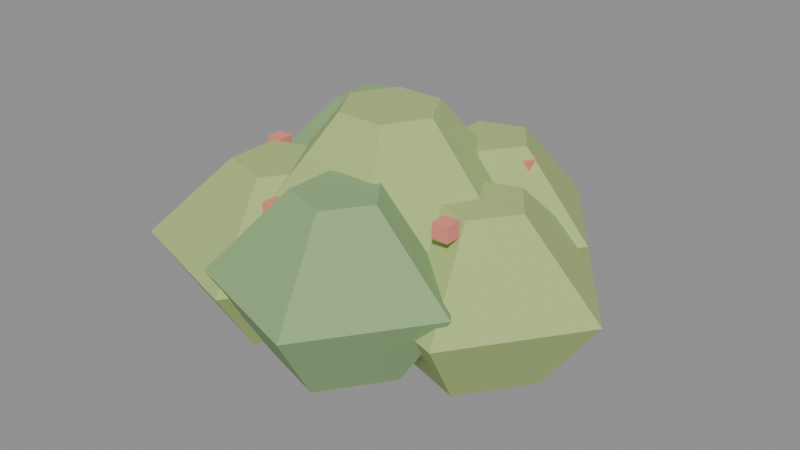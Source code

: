 # Source: bush.blend  (saved by Blender 5.2.45; exported with 4.5.12 LTS)
import bpy
from mathutils import Matrix  # noqa: F401  (used for matrix-valued properties, if any)

bpy.ops.wm.read_factory_settings(use_empty=True)
scene = bpy.context.scene
scene.name = 'Scene'

# ---- materials (node trees are filled in below, after node groups)
mat_leaf = bpy.data.materials.new('Leaf')
mat_leaf.diffuse_color = (0.42, 0.55, 0.2, 1.0)
mat_moss = bpy.data.materials.new('Moss')
mat_moss.diffuse_color = (0.28, 0.44, 0.2, 1.0)
mat_flowerr = bpy.data.materials.new('FlowerR')
mat_flowerr.diffuse_color = (0.85, 0.28, 0.22, 1.0)

# ---- material node trees
mat_leaf.use_nodes = True; mat_leaf.node_tree.nodes.clear()
_N = mat_leaf.node_tree.nodes; _L = mat_leaf.node_tree.links
n0 = _N.new('ShaderNodeOutputMaterial'); n0.name = 'Material Output'; n0.location = (0, 0)
n1 = _N.new('ShaderNodeBsdfPrincipled'); n1.name = 'Principled BSDF'; n1.location = (0, 0)
n1.inputs[2].default_value = 1.0
n1.inputs[10].default_value = 0.005
n2 = _N.new('ShaderNodeVertexColor'); n2.name = 'Color Attribute'; n2.location = (0, 0)
n2.layer_name = 'Col'
n3 = _N.new('ShaderNodeMix'); n3.name = 'Mix'; n3.location = (0, 0)
n3.data_type = 'RGBA'
n3.blend_type = 'MULTIPLY'
n3.inputs[0].default_value = 1.0
n3.inputs[6].default_value = (0.42, 0.55, 0.2, 1.0)
_L.new(n1.outputs[0], n0.inputs[0])
_L.new(n2.outputs[0], n3.inputs[7])
_L.new(n3.outputs[2], n1.inputs[0])
n0.is_active_output = True
mat_moss.use_nodes = True; mat_moss.node_tree.nodes.clear()
_N = mat_moss.node_tree.nodes; _L = mat_moss.node_tree.links
n0 = _N.new('ShaderNodeOutputMaterial'); n0.name = 'Material Output'; n0.location = (0, 0)
n1 = _N.new('ShaderNodeBsdfPrincipled'); n1.name = 'Principled BSDF'; n1.location = (0, 0)
n1.inputs[2].default_value = 1.0
n1.inputs[10].default_value = 0.005
n2 = _N.new('ShaderNodeVertexColor'); n2.name = 'Color Attribute'; n2.location = (0, 0)
n2.layer_name = 'Col'
n3 = _N.new('ShaderNodeMix'); n3.name = 'Mix'; n3.location = (0, 0)
n3.data_type = 'RGBA'
n3.blend_type = 'MULTIPLY'
n3.inputs[0].default_value = 1.0
n3.inputs[6].default_value = (0.28, 0.44, 0.2, 1.0)
_L.new(n1.outputs[0], n0.inputs[0])
_L.new(n2.outputs[0], n3.inputs[7])
_L.new(n3.outputs[2], n1.inputs[0])
n0.is_active_output = True
mat_flowerr.use_nodes = True; mat_flowerr.node_tree.nodes.clear()
_N = mat_flowerr.node_tree.nodes; _L = mat_flowerr.node_tree.links
n0 = _N.new('ShaderNodeOutputMaterial'); n0.name = 'Material Output'; n0.location = (0, 0)
n1 = _N.new('ShaderNodeBsdfPrincipled'); n1.name = 'Principled BSDF'; n1.location = (0, 0)
n1.inputs[2].default_value = 1.0
n1.inputs[10].default_value = 0.005
n2 = _N.new('ShaderNodeVertexColor'); n2.name = 'Color Attribute'; n2.location = (0, 0)
n2.layer_name = 'Col'
n3 = _N.new('ShaderNodeMix'); n3.name = 'Mix'; n3.location = (0, 0)
n3.data_type = 'RGBA'
n3.blend_type = 'MULTIPLY'
n3.inputs[0].default_value = 1.0
n3.inputs[6].default_value = (0.85, 0.28, 0.22, 1.0)
_L.new(n1.outputs[0], n0.inputs[0])
_L.new(n2.outputs[0], n3.inputs[7])
_L.new(n3.outputs[2], n1.inputs[0])
n0.is_active_output = True

# ---- meshes
me_body_leaf = bpy.data.meshes.new('Body_Leaf')
me_body_leaf.from_pydata([(0.7544, 0.0, 0.03299), (0.5441, -0.2895, 0.03299), (0.2037, -0.1789, 0.03299), (0.2037, 0.1789, 0.03299), (0.5441, 0.2895, 0.03299), (1.003, 0.0, 0.383), (0.621, -0.5264, 0.383), (0.002237, -0.3253, 0.383), (0.002237, 0.3253, 0.383), (0.621, 0.5264, 0.383), (1.003, 0.0, 0.383), (0.621, -0.5264, 0.383), (0.002237, -0.3253, 0.383), (0.002237, 0.3253, 0.383), (0.621, 0.5264, 0.383), (0.6437, 0.0, 0.733), (0.5099, -0.1842, 0.733), (0.2933, -0.1139, 0.733), (0.2933, 0.1139, 0.733), (0.5099, 0.1842, 0.733), (-0.07271, -0.232, 0.0432), (-0.2889, -0.5296, 0.0432), (-0.6387, -0.4159, 0.0432), (-0.6387, -0.04806, 0.0432), (-0.2889, 0.0656, 0.0432), (0.1833, -0.232, 0.3932), (-0.2098, -0.773, 0.3932), (-0.8458, -0.5664, 0.3932), (-0.8458, 0.1024, 0.3932), (-0.2098, 0.3091, 0.3932), (0.1833, -0.232, 0.3932), (-0.2098, -0.773, 0.3932), (-0.8458, -0.5664, 0.3932), (-0.8458, 0.1024, 0.3932), (-0.2098, 0.3091, 0.3932), (-0.1865, -0.232, 0.7432), (-0.3241, -0.4213, 0.7432), (-0.5467, -0.349, 0.7432), (-0.5467, -0.1149, 0.7432), (-0.3241, -0.04261, 0.7432), (0.4778, 0.3976, 0.101), (0.2933, 0.1436, 0.101), (-0.005155, 0.2406, 0.101), (-0.005155, 0.5545, 0.101), (0.2933, 0.6515, 0.101), (0.6962, 0.3976, 0.451), (0.3608, -0.0641, 0.451), (-0.1819, 0.1122, 0.451), (-0.1819, 0.6829, 0.451), (0.3608, 0.8592, 0.451), (0.6962, 0.3976, 0.451), (0.3608, -0.0641, 0.451), (-0.1819, 0.1122, 0.451), (-0.1819, 0.6829, 0.451), (0.3608, 0.8592, 0.451), (0.3807, 0.3976, 0.801), (0.2633, 0.236, 0.801), (0.07339, 0.2977, 0.801), (0.07339, 0.4974, 0.801), (0.2633, 0.5591, 0.801), (0.33, 0.0, 0.1), (0.165, -0.2858, 0.1), (-0.165, -0.2858, 0.1), (-0.33, -4.041e-17, 0.1), (-0.165, 0.2858, 0.1), (0.165, 0.2858, 0.1), (0.6, 0.0, 0.55), (0.3, -0.5196, 0.55), (-0.3, -0.5196, 0.55), (-0.6, -7.348e-17, 0.55), (-0.3, 0.5196, 0.55), (0.3, 0.5196, 0.55), (0.6, 0.0, 0.55), (0.3, -0.5196, 0.55), (-0.3, -0.5196, 0.55), (-0.6, -7.348e-17, 0.55), (-0.3, 0.5196, 0.55), (0.3, 0.5196, 0.55), (0.21, 0.0, 1.0), (0.105, -0.1819, 1.0), (-0.105, -0.1819, 1.0), (-0.21, -2.572e-17, 1.0), (-0.105, 0.1819, 1.0), (0.105, 0.1819, 1.0)], [], [(0, 5, 6, 1), (1, 6, 7, 2), (2, 7, 8, 3), (3, 8, 9, 4), (4, 9, 5, 0), (4, 0, 1, 2, 3), (5, 9, 8, 7, 6), (10, 15, 16, 11), (11, 16, 17, 12), (12, 17, 18, 13), (13, 18, 19, 14), (14, 19, 15, 10), (14, 10, 11, 12, 13), (15, 19, 18, 17, 16), (20, 25, 26, 21), (21, 26, 27, 22), (22, 27, 28, 23), (23, 28, 29, 24), (24, 29, 25, 20), (24, 20, 21, 22, 23), (25, 29, 28, 27, 26), (30, 35, 36, 31), (31, 36, 37, 32), (32, 37, 38, 33), (33, 38, 39, 34), (34, 39, 35, 30), (34, 30, 31, 32, 33), (35, 39, 38, 37, 36), (40, 45, 46, 41), (41, 46, 47, 42), (42, 47, 48, 43), (43, 48, 49, 44), (44, 49, 45, 40), (44, 40, 41, 42, 43), (45, 49, 48, 47, 46), (50, 55, 56, 51), (51, 56, 57, 52), (52, 57, 58, 53), (53, 58, 59, 54), (54, 59, 55, 50), (54, 50, 51, 52, 53), (55, 59, 58, 57, 56), (60, 66, 67, 61), (61, 67, 68, 62), (62, 68, 69, 63), (63, 69, 70, 64), (64, 70, 71, 65), (65, 71, 66, 60), (65, 60, 61, 62, 63, 64), (66, 71, 70, 69, 68, 67), (72, 78, 79, 73), (73, 79, 80, 74), (74, 80, 81, 75), (75, 81, 82, 76), (76, 82, 83, 77), (77, 83, 78, 72), (77, 72, 73, 74, 75, 76), (78, 83, 82, 81, 80, 79)])
_uv = me_body_leaf.uv_layers.new(name='UVMap')
_uv.uv.foreach_set('vector', [0.0, 0.03299, 0.0, 0.383, 0.5264, 0.383, 0.2895, 0.03299, -0.5441, 0.03299, -0.621, 0.383, -0.002237, 0.383, -0.2037, 0.03299, -0.1789, 0.03299, -0.3253, 0.383, 0.3253, 0.383, 0.1789, 0.03299, 0.2037, 0.03299, 0.002237, 0.383, 0.621, 0.383, 0.5441, 0.03299, -0.2895, 0.03299, -0.5264, 0.383, 0.0, 0.383, 0.0, 0.03299, -0.5441, 0.2895, -0.7544, 0.0, -0.5441, -0.2895, -0.2037, -0.1789, -0.2037, 0.1789, 1.003, 0.0, 0.621, 0.5264, 0.002237, 0.3253, 0.002237, -0.3253, 0.621, -0.5264, 1.003, 0.0, 0.6437, 0.0, 0.5099, -0.1842, 0.621, -0.5264, -0.621, 0.383, -0.5099, 0.733, -0.2933, 0.733, -0.002237, 0.383, -0.3253, 0.383, -0.1139, 0.733, 0.1139, 0.733, 0.3253, 0.383, 0.002237, 0.383, 0.2933, 0.733, 0.5099, 0.733, 0.621, 0.383, 0.621, 0.5264, 0.5099, 0.1842, 0.6437, 0.0, 1.003, 0.0, -0.621, 0.5264, -1.003, 0.0, -0.621, -0.5264, -0.002237, -0.3253, -0.002237, 0.3253, 0.6437, 0.0, 0.5099, 0.1842, 0.2933, 0.1139, 0.2933, -0.1139, 0.5099, -0.1842, 0.232, 0.0432, 0.232, 0.3932, 0.773, 0.3932, 0.5296, 0.0432, 0.2889, 0.0432, 0.2098, 0.3932, 0.8458, 0.3932, 0.6387, 0.0432, -0.4159, 0.0432, -0.5664, 0.3932, 0.1024, 0.3932, -0.04806, 0.0432, -0.6387, 0.0432, -0.8458, 0.3932, -0.2098, 0.3932, -0.2889, 0.0432, -0.0656, 0.0432, -0.3091, 0.3932, 0.232, 0.3932, 0.232, 0.0432, 0.2889, 0.0656, 0.07271, -0.232, 0.2889, -0.5296, 0.6387, -0.4159, 0.6387, -0.04806, 0.1833, -0.232, -0.2098, 0.3091, -0.8458, 0.1024, -0.8458, -0.5664, -0.2098, -0.773, 0.1833, -0.232, -0.1865, -0.232, -0.3241, -0.4213, -0.2098, -0.773, 0.2098, 0.3932, 0.3241, 0.7432, 0.5467, 0.7432, 0.8458, 0.3932, -0.5664, 0.3932, -0.349, 0.7432, -0.1149, 0.7432, 0.1024, 0.3932, -0.8458, 0.3932, -0.5467, 0.7432, -0.3241, 0.7432, -0.2098, 0.3932, -0.2098, 0.3091, -0.3241, -0.04261, -0.1865, -0.232, 0.1833, -0.232, 0.2098, 0.3091, -0.1833, -0.232, 0.2098, -0.773, 0.8458, -0.5664, 0.8458, 0.1024, -0.1865, -0.232, -0.3241, -0.04261, -0.5467, -0.1149, -0.5467, -0.349, -0.3241, -0.4213, -0.3976, 0.101, -0.3976, 0.451, 0.0641, 0.451, -0.1436, 0.101, -0.2933, 0.101, -0.3608, 0.451, 0.1819, 0.451, 0.005155, 0.101, 0.2406, 0.101, 0.1122, 0.451, 0.6829, 0.451, 0.5545, 0.101, -0.005155, 0.101, -0.1819, 0.451, 0.3608, 0.451, 0.2933, 0.101, -0.6515, 0.101, -0.8592, 0.451, -0.3976, 0.451, -0.3976, 0.101, -0.2933, 0.6515, -0.4778, 0.3976, -0.2933, 0.1436, 0.005155, 0.2406, 0.005155, 0.5545, 0.6962, 0.3976, 0.3608, 0.8592, -0.1819, 0.6829, -0.1819, 0.1122, 0.3608, -0.0641, -0.3976, 0.451, -0.3976, 0.801, -0.236, 0.801, 0.0641, 0.451, -0.3608, 0.451, -0.2633, 0.801, -0.07339, 0.801, 0.1819, 0.451, 0.1122, 0.451, 0.2977, 0.801, 0.4974, 0.801, 0.6829, 0.451, -0.1819, 0.451, 0.07339, 0.801, 0.2633, 0.801, 0.3608, 0.451, -0.8592, 0.451, -0.5591, 0.801, -0.3976, 0.801, -0.3976, 0.451, -0.3608, 0.8592, -0.6962, 0.3976, -0.3608, -0.0641, 0.1819, 0.1122, 0.1819, 0.6829, 0.3807, 0.3976, 0.2633, 0.5591, 0.07339, 0.4974, 0.07339, 0.2977, 0.2633, 0.236, 0.0, 0.1, 0.0, 0.55, 0.5196, 0.55, 0.2858, 0.1, -0.165, 0.1, -0.3, 0.55, 0.3, 0.55, 0.165, 0.1, -0.2858, 0.1, -0.5196, 0.55, -7.348e-17, 0.55, -4.041e-17, 0.1, -4.041e-17, 0.1, -7.348e-17, 0.55, 0.5196, 0.55, 0.2858, 0.1, -0.165, 0.1, -0.3, 0.55, 0.3, 0.55, 0.165, 0.1, -0.2858, 0.1, -0.5196, 0.55, 0.0, 0.55, 0.0, 0.1, -0.165, 0.2858, -0.33, 0.0, -0.165, -0.2858, 0.165, -0.2858, 0.33, -4.041e-17, 0.165, 0.2858, 0.6, 0.0, 0.3, 0.5196, -0.3, 0.5196, -0.6, -7.348e-17, -0.3, -0.5196, 0.3, -0.5196, 0.0, 0.55, 0.0, 1.0, 0.1819, 1.0, 0.5196, 0.55, -0.3, 0.55, -0.105, 1.0, 0.105, 1.0, 0.3, 0.55, -0.5196, 0.55, -0.1819, 1.0, -2.572e-17, 1.0, -7.348e-17, 0.55, -7.348e-17, 0.55, -2.572e-17, 1.0, 0.1819, 1.0, 0.5196, 0.55, -0.3, 0.55, -0.105, 1.0, 0.105, 1.0, 0.3, 0.55, -0.5196, 0.55, -0.1819, 1.0, 0.0, 1.0, 0.0, 0.55, -0.3, 0.5196, -0.6, 0.0, -0.3, -0.5196, 0.3, -0.5196, 0.6, -7.348e-17, 0.3, 0.5196, 0.21, 0.0, 0.105, 0.1819, -0.105, 0.1819, -0.21, -2.572e-17, -0.105, -0.1819, 0.105, -0.1819])
_ca = me_body_leaf.color_attributes.new('Col', 'BYTE_COLOR', 'CORNER')
_ca.data.foreach_set('color', [1.0, 1.0, 1.0, 1.0, 1.0, 1.0, 1.0, 1.0, 1.0, 1.0, 1.0, 1.0, 1.0, 1.0, 1.0, 1.0, 1.0, 1.0, 1.0, 1.0, 1.0, 1.0, 1.0, 1.0, 1.0, 1.0, 1.0, 1.0, 1.0, 1.0, 1.0, 1.0, 1.0, 1.0, 1.0, 1.0, 1.0, 1.0, 1.0, 1.0, 1.0, 1.0, 1.0, 1.0, 1.0, 1.0, 1.0, 1.0, 1.0, 1.0, 1.0, 1.0, 1.0, 1.0, 1.0, 1.0, 1.0, 1.0, 1.0, 1.0, 1.0, 1.0, 1.0, 1.0, 1.0, 1.0, 1.0, 1.0, 1.0, 1.0, 1.0, 1.0, 1.0, 1.0, 1.0, 1.0, 1.0, 1.0, 1.0, 1.0, 1.0, 1.0, 1.0, 1.0, 1.0, 1.0, 1.0, 1.0, 1.0, 1.0, 1.0, 1.0, 1.0, 1.0, 1.0, 1.0, 1.0, 1.0, 1.0, 1.0, 1.0, 1.0, 1.0, 1.0, 1.0, 1.0, 1.0, 1.0, 1.0, 1.0, 1.0, 1.0, 1.0, 1.0, 1.0, 1.0, 1.0, 1.0, 1.0, 1.0, 1.0, 1.0, 1.0, 1.0, 1.0, 1.0, 1.0, 1.0, 1.0, 1.0, 1.0, 1.0, 1.0, 1.0, 1.0, 1.0, 1.0, 1.0, 1.0, 1.0, 1.0, 1.0, 1.0, 1.0, 1.0, 1.0, 1.0, 1.0, 1.0, 1.0, 1.0, 1.0, 1.0, 1.0, 1.0, 1.0, 1.0, 1.0, 1.0, 1.0, 1.0, 1.0, 1.0, 1.0, 1.0, 1.0, 1.0, 1.0, 1.0, 1.0, 1.0, 1.0, 1.0, 1.0, 1.0, 1.0, 1.0, 1.0, 1.0, 1.0, 1.0, 1.0, 1.0, 1.0, 1.0, 1.0, 1.0, 1.0, 1.0, 1.0, 1.0, 1.0, 1.0, 1.0, 1.0, 1.0, 1.0, 1.0, 1.0, 1.0, 1.0, 1.0, 1.0, 1.0, 1.0, 1.0, 1.0, 1.0, 1.0, 1.0, 1.0, 1.0, 1.0, 1.0, 1.0, 1.0, 1.0, 1.0, 1.0, 1.0, 1.0, 1.0, 1.0, 1.0, 1.0, 1.0, 1.0, 1.0, 1.0, 1.0, 1.0, 1.0, 1.0, 1.0, 1.0, 1.0, 1.0, 1.0, 1.0, 1.0, 1.0, 1.0, 1.0, 1.0, 1.0, 1.0, 1.0, 1.0, 1.0, 1.0, 1.0, 1.0, 1.0, 1.0, 1.0, 1.0, 1.0, 1.0, 1.0, 1.0, 1.0, 1.0, 1.0, 1.0, 1.0, 1.0, 1.0, 1.0, 1.0, 1.0, 1.0, 1.0, 1.0, 1.0, 1.0, 1.0, 1.0, 1.0, 1.0, 1.0, 1.0, 1.0, 1.0, 1.0, 1.0, 1.0, 1.0, 1.0, 1.0, 1.0, 1.0, 1.0, 1.0, 1.0, 1.0, 1.0, 1.0, 1.0, 1.0, 1.0, 1.0, 1.0, 1.0, 1.0, 1.0, 1.0, 1.0, 1.0, 1.0, 1.0, 1.0, 1.0, 1.0, 1.0, 1.0, 1.0, 1.0, 1.0, 1.0, 1.0, 1.0, 1.0, 1.0, 1.0, 1.0, 1.0, 1.0, 1.0, 1.0, 1.0, 1.0, 1.0, 1.0, 1.0, 1.0, 1.0, 1.0, 1.0, 1.0, 1.0, 1.0, 1.0, 1.0, 1.0, 1.0, 1.0, 1.0, 1.0, 1.0, 1.0, 1.0, 1.0, 1.0, 1.0, 1.0, 1.0, 1.0, 1.0, 1.0, 1.0, 1.0, 1.0, 1.0, 1.0, 1.0, 1.0, 1.0, 1.0, 1.0, 1.0, 1.0, 1.0, 1.0, 1.0, 1.0, 1.0, 1.0, 1.0, 1.0, 1.0, 1.0, 1.0, 1.0, 1.0, 1.0, 1.0, 1.0, 1.0, 1.0, 1.0, 1.0, 1.0, 1.0, 1.0, 1.0, 1.0, 1.0, 1.0, 1.0, 1.0, 1.0, 1.0, 1.0, 1.0, 1.0, 1.0, 1.0, 1.0, 1.0, 1.0, 1.0, 1.0, 1.0, 1.0, 1.0, 1.0, 1.0, 1.0, 1.0, 1.0, 1.0, 1.0, 1.0, 1.0, 1.0, 1.0, 1.0, 1.0, 1.0, 1.0, 1.0, 1.0, 1.0, 1.0, 1.0, 1.0, 1.0, 1.0, 1.0, 1.0, 1.0, 1.0, 1.0, 1.0, 1.0, 1.0, 1.0, 1.0, 1.0, 1.0, 1.0, 1.0, 1.0, 1.0, 1.0, 1.0, 1.0, 1.0, 1.0, 1.0, 1.0, 1.0, 1.0, 1.0, 1.0, 1.0, 1.0, 1.0, 1.0, 1.0, 1.0, 1.0, 1.0, 1.0, 1.0, 1.0, 1.0, 1.0, 1.0, 1.0, 1.0, 1.0, 1.0, 1.0, 1.0, 1.0, 1.0, 1.0, 1.0, 1.0, 1.0, 1.0, 1.0, 1.0, 1.0, 1.0, 1.0, 1.0, 1.0, 1.0, 1.0, 1.0, 1.0, 1.0, 1.0, 1.0, 1.0, 1.0, 1.0, 1.0, 1.0, 1.0, 1.0, 1.0, 1.0, 1.0, 1.0, 1.0, 1.0, 1.0, 1.0, 1.0, 1.0, 1.0, 1.0, 1.0, 1.0, 1.0, 1.0, 1.0, 1.0, 1.0, 1.0, 1.0, 1.0, 1.0, 1.0, 1.0, 1.0, 1.0, 1.0, 1.0, 1.0, 1.0, 1.0, 1.0, 1.0, 1.0, 1.0, 1.0, 1.0, 1.0, 1.0, 1.0, 1.0, 1.0, 1.0, 1.0, 1.0, 1.0, 1.0, 1.0, 1.0, 1.0, 1.0, 1.0, 1.0, 1.0, 1.0, 1.0, 1.0, 1.0, 1.0, 1.0, 1.0, 1.0, 1.0, 1.0, 1.0, 1.0, 1.0, 1.0, 1.0, 1.0, 1.0, 1.0, 1.0, 1.0, 1.0, 1.0, 1.0, 1.0, 1.0, 1.0, 1.0, 1.0, 1.0, 1.0, 1.0, 1.0, 1.0, 1.0, 1.0, 1.0, 1.0, 1.0, 1.0, 1.0, 1.0, 1.0, 1.0, 1.0, 1.0, 1.0, 1.0, 1.0, 1.0, 1.0, 1.0, 1.0, 1.0, 1.0, 1.0, 1.0, 1.0, 1.0, 1.0, 1.0, 1.0, 1.0, 1.0, 1.0, 1.0, 1.0, 1.0, 1.0, 1.0, 1.0, 1.0, 1.0, 1.0, 1.0, 1.0, 1.0, 1.0, 1.0, 1.0, 1.0, 1.0, 1.0, 1.0, 1.0, 1.0, 1.0, 1.0, 1.0, 1.0, 1.0, 1.0, 1.0, 1.0, 1.0, 1.0, 1.0, 1.0, 1.0, 1.0, 1.0, 1.0, 1.0, 1.0, 1.0, 1.0, 1.0, 1.0, 1.0, 1.0, 1.0, 1.0, 1.0, 1.0, 1.0, 1.0, 1.0, 1.0, 1.0, 1.0, 1.0, 1.0, 1.0, 1.0, 1.0, 1.0, 1.0, 1.0, 1.0, 1.0, 1.0, 1.0, 1.0, 1.0, 1.0, 1.0, 1.0, 1.0, 1.0, 1.0, 1.0, 1.0, 1.0, 1.0, 1.0, 1.0, 1.0, 1.0, 1.0, 1.0, 1.0, 1.0, 1.0, 1.0, 1.0, 1.0, 1.0, 1.0, 1.0, 1.0, 1.0, 1.0, 1.0, 1.0, 1.0, 1.0, 1.0, 1.0, 1.0, 1.0, 1.0, 1.0, 1.0, 1.0, 1.0, 1.0, 1.0, 1.0, 1.0, 1.0, 1.0, 1.0, 1.0, 1.0, 1.0, 1.0, 1.0, 1.0, 1.0, 1.0, 1.0, 1.0, 1.0, 1.0, 1.0, 1.0, 1.0, 1.0, 1.0, 1.0, 1.0, 1.0, 1.0, 1.0, 1.0, 1.0, 1.0, 1.0, 1.0, 1.0, 1.0, 1.0, 1.0, 1.0, 1.0, 1.0, 1.0, 1.0, 1.0, 1.0, 1.0, 1.0, 1.0, 1.0, 1.0, 1.0, 1.0, 1.0, 1.0, 1.0, 1.0, 1.0, 1.0, 1.0, 1.0, 1.0, 1.0, 1.0, 1.0, 1.0, 1.0, 1.0, 1.0, 1.0, 1.0, 1.0, 1.0, 1.0, 1.0, 1.0, 1.0, 1.0, 1.0, 1.0, 1.0, 1.0, 1.0, 1.0, 1.0, 1.0, 1.0, 1.0, 1.0, 1.0, 1.0, 1.0, 1.0, 1.0, 1.0, 1.0, 1.0, 1.0, 1.0, 1.0, 1.0, 1.0, 1.0, 1.0, 1.0, 1.0, 1.0, 1.0, 1.0, 1.0, 1.0, 1.0, 1.0, 1.0, 1.0, 1.0, 1.0, 1.0, 1.0, 1.0, 1.0, 1.0, 1.0, 1.0, 1.0, 1.0, 1.0, 1.0, 1.0, 1.0, 1.0, 1.0, 1.0, 1.0, 1.0, 1.0, 1.0, 1.0, 1.0, 1.0, 1.0, 1.0, 1.0, 1.0, 1.0, 1.0, 1.0, 1.0, 1.0, 1.0, 1.0, 1.0, 1.0, 1.0, 1.0, 1.0, 1.0, 1.0, 1.0, 1.0, 1.0, 1.0, 1.0, 1.0, 1.0, 1.0, 1.0, 1.0, 1.0, 1.0, 1.0, 1.0, 1.0, 1.0, 1.0, 1.0, 1.0, 1.0, 1.0, 1.0, 1.0, 1.0, 1.0, 1.0, 1.0, 1.0, 1.0, 1.0, 1.0, 1.0, 1.0, 1.0, 1.0, 1.0, 1.0, 1.0, 1.0, 1.0, 1.0, 1.0, 1.0, 1.0, 1.0, 1.0, 1.0, 1.0, 1.0, 1.0, 1.0, 1.0, 1.0, 1.0, 1.0, 1.0, 1.0, 1.0, 1.0, 1.0, 1.0, 1.0, 1.0, 1.0, 1.0, 1.0, 1.0, 1.0, 1.0, 1.0, 1.0, 1.0, 1.0, 1.0, 1.0, 1.0, 1.0, 1.0, 1.0, 1.0, 1.0, 1.0, 1.0, 1.0, 1.0, 1.0, 1.0, 1.0, 1.0, 1.0, 1.0, 1.0, 1.0, 1.0, 1.0, 1.0, 1.0, 1.0, 1.0, 1.0, 1.0, 1.0, 1.0, 1.0, 1.0, 1.0, 1.0, 1.0, 1.0])
me_body_leaf.materials.append(mat_leaf)
me_body_leaf.update()
me_body_moss = bpy.data.meshes.new('Body_Moss')
me_body_moss.from_pydata([(0.4074, -0.4336, 0.127), (0.2091, -0.7066, 0.127), (-0.1118, -0.6023, 0.127), (-0.1118, -0.2649, 0.127), (0.2091, -0.1606, 0.127), (0.6422, -0.4336, 0.477), (0.2816, -0.9299, 0.477), (-0.3018, -0.7403, 0.477), (-0.3018, -0.1269, 0.477), (0.2816, 0.06272, 0.477), (0.6422, -0.4336, 0.477), (0.2816, -0.9299, 0.477), (-0.3018, -0.7403, 0.477), (-0.3018, -0.1269, 0.477), (0.2816, 0.06272, 0.477), (0.303, -0.4336, 0.827), (0.1768, -0.6073, 0.827), (-0.02739, -0.541, 0.827), (-0.02739, -0.3262, 0.827), (0.1768, -0.2599, 0.827), (-0.03689, 0.3095, 0.1616), (-0.2371, 0.0339, 0.1616), (-0.5611, 0.1392, 0.1616), (-0.5611, 0.4798, 0.1616), (-0.2371, 0.5851, 0.1616), (0.2002, 0.3095, 0.5116), (-0.1639, -0.1916, 0.5116), (-0.7529, -0.0001907, 0.5116), (-0.7529, 0.6192, 0.5116), (-0.1639, 0.8106, 0.5116), (0.2002, 0.3095, 0.5116), (-0.1639, -0.1916, 0.5116), (-0.7529, -0.0001907, 0.5116), (-0.7529, 0.6192, 0.5116), (-0.1639, 0.8106, 0.5116), (-0.1423, 0.3095, 0.8616), (-0.2697, 0.1341, 0.8616), (-0.4759, 0.2011, 0.8616), (-0.4759, 0.4179, 0.8616), (-0.2697, 0.4849, 0.8616)], [], [(0, 5, 6, 1), (1, 6, 7, 2), (2, 7, 8, 3), (3, 8, 9, 4), (4, 9, 5, 0), (4, 0, 1, 2, 3), (5, 9, 8, 7, 6), (10, 15, 16, 11), (11, 16, 17, 12), (12, 17, 18, 13), (13, 18, 19, 14), (14, 19, 15, 10), (14, 10, 11, 12, 13), (15, 19, 18, 17, 16), (20, 25, 26, 21), (21, 26, 27, 22), (22, 27, 28, 23), (23, 28, 29, 24), (24, 29, 25, 20), (24, 20, 21, 22, 23), (25, 29, 28, 27, 26), (30, 35, 36, 31), (31, 36, 37, 32), (32, 37, 38, 33), (33, 38, 39, 34), (34, 39, 35, 30), (34, 30, 31, 32, 33), (35, 39, 38, 37, 36)])
_uv = me_body_moss.uv_layers.new(name='UVMap')
_uv.uv.foreach_set('vector', [0.4336, 0.127, 0.4336, 0.477, 0.9299, 0.477, 0.7066, 0.127, -0.2091, 0.127, -0.2816, 0.477, 0.3018, 0.477, 0.1118, 0.127, -0.6023, 0.127, -0.7403, 0.477, -0.1269, 0.477, -0.2649, 0.127, -0.1118, 0.127, -0.3018, 0.477, 0.2816, 0.477, 0.2091, 0.127, 0.1606, 0.127, -0.06272, 0.477, 0.4336, 0.477, 0.4336, 0.127, -0.2091, -0.1606, -0.4074, -0.4336, -0.2091, -0.7066, 0.1118, -0.6023, 0.1118, -0.2649, 0.6422, -0.4336, 0.2816, 0.06272, -0.3018, -0.1269, -0.3018, -0.7403, 0.2816, -0.9299, 0.4336, 0.477, 0.4336, 0.827, 0.6073, 0.827, 0.9299, 0.477, -0.2816, 0.477, -0.1768, 0.827, 0.02739, 0.827, 0.3018, 0.477, -0.7403, 0.477, -0.541, 0.827, -0.3262, 0.827, -0.1269, 0.477, -0.3018, 0.477, -0.02739, 0.827, 0.1768, 0.827, 0.2816, 0.477, -0.06272, 0.477, 0.2599, 0.827, 0.4336, 0.827, 0.4336, 0.477, -0.2816, 0.06272, -0.6422, -0.4336, -0.2816, -0.9299, 0.3018, -0.7403, 0.3018, -0.1269, 0.303, -0.4336, 0.1768, -0.2599, -0.02739, -0.3262, -0.02739, -0.541, 0.1768, -0.6073, -0.3095, 0.1616, -0.3095, 0.5116, 0.1916, 0.5116, -0.0339, 0.1616, 0.2371, 0.1616, 0.1639, 0.5116, 0.7529, 0.5116, 0.5611, 0.1616, 0.1392, 0.1616, -0.0001907, 0.5116, 0.6192, 0.5116, 0.4798, 0.1616, -0.5611, 0.1616, -0.7529, 0.5116, -0.1639, 0.5116, -0.2371, 0.1616, -0.5851, 0.1616, -0.8106, 0.5116, -0.3095, 0.5116, -0.3095, 0.1616, 0.2371, 0.5851, 0.03689, 0.3095, 0.2371, 0.0339, 0.5611, 0.1392, 0.5611, 0.4798, 0.2002, 0.3095, -0.1639, 0.8106, -0.7529, 0.6192, -0.7529, -0.0001907, -0.1639, -0.1916, -0.3095, 0.5116, -0.3095, 0.8616, -0.1341, 0.8616, 0.1916, 0.5116, 0.1639, 0.5116, 0.2697, 0.8616, 0.4759, 0.8616, 0.7529, 0.5116, -0.0001907, 0.5116, 0.2011, 0.8616, 0.4179, 0.8616, 0.6192, 0.5116, -0.7529, 0.5116, -0.4759, 0.8616, -0.2697, 0.8616, -0.1639, 0.5116, -0.8106, 0.5116, -0.4849, 0.8616, -0.3095, 0.8616, -0.3095, 0.5116, 0.1639, 0.8106, -0.2002, 0.3095, 0.1639, -0.1916, 0.7529, -0.0001907, 0.7529, 0.6192, -0.1423, 0.3095, -0.2697, 0.4849, -0.4759, 0.4179, -0.4759, 0.2011, -0.2697, 0.1341])
_ca = me_body_moss.color_attributes.new('Col', 'BYTE_COLOR', 'CORNER')
_ca.data.foreach_set('color', [1.0, 1.0, 1.0, 1.0, 1.0, 1.0, 1.0, 1.0, 1.0, 1.0, 1.0, 1.0, 1.0, 1.0, 1.0, 1.0, 1.0, 1.0, 1.0, 1.0, 1.0, 1.0, 1.0, 1.0, 1.0, 1.0, 1.0, 1.0, 1.0, 1.0, 1.0, 1.0, 1.0, 1.0, 1.0, 1.0, 1.0, 1.0, 1.0, 1.0, 1.0, 1.0, 1.0, 1.0, 1.0, 1.0, 1.0, 1.0, 1.0, 1.0, 1.0, 1.0, 1.0, 1.0, 1.0, 1.0, 1.0, 1.0, 1.0, 1.0, 1.0, 1.0, 1.0, 1.0, 1.0, 1.0, 1.0, 1.0, 1.0, 1.0, 1.0, 1.0, 1.0, 1.0, 1.0, 1.0, 1.0, 1.0, 1.0, 1.0, 1.0, 1.0, 1.0, 1.0, 1.0, 1.0, 1.0, 1.0, 1.0, 1.0, 1.0, 1.0, 1.0, 1.0, 1.0, 1.0, 1.0, 1.0, 1.0, 1.0, 1.0, 1.0, 1.0, 1.0, 1.0, 1.0, 1.0, 1.0, 1.0, 1.0, 1.0, 1.0, 1.0, 1.0, 1.0, 1.0, 1.0, 1.0, 1.0, 1.0, 1.0, 1.0, 1.0, 1.0, 1.0, 1.0, 1.0, 1.0, 1.0, 1.0, 1.0, 1.0, 1.0, 1.0, 1.0, 1.0, 1.0, 1.0, 1.0, 1.0, 1.0, 1.0, 1.0, 1.0, 1.0, 1.0, 1.0, 1.0, 1.0, 1.0, 1.0, 1.0, 1.0, 1.0, 1.0, 1.0, 1.0, 1.0, 1.0, 1.0, 1.0, 1.0, 1.0, 1.0, 1.0, 1.0, 1.0, 1.0, 1.0, 1.0, 1.0, 1.0, 1.0, 1.0, 1.0, 1.0, 1.0, 1.0, 1.0, 1.0, 1.0, 1.0, 1.0, 1.0, 1.0, 1.0, 1.0, 1.0, 1.0, 1.0, 1.0, 1.0, 1.0, 1.0, 1.0, 1.0, 1.0, 1.0, 1.0, 1.0, 1.0, 1.0, 1.0, 1.0, 1.0, 1.0, 1.0, 1.0, 1.0, 1.0, 1.0, 1.0, 1.0, 1.0, 1.0, 1.0, 1.0, 1.0, 1.0, 1.0, 1.0, 1.0, 1.0, 1.0, 1.0, 1.0, 1.0, 1.0, 1.0, 1.0, 1.0, 1.0, 1.0, 1.0, 1.0, 1.0, 1.0, 1.0, 1.0, 1.0, 1.0, 1.0, 1.0, 1.0, 1.0, 1.0, 1.0, 1.0, 1.0, 1.0, 1.0, 1.0, 1.0, 1.0, 1.0, 1.0, 1.0, 1.0, 1.0, 1.0, 1.0, 1.0, 1.0, 1.0, 1.0, 1.0, 1.0, 1.0, 1.0, 1.0, 1.0, 1.0, 1.0, 1.0, 1.0, 1.0, 1.0, 1.0, 1.0, 1.0, 1.0, 1.0, 1.0, 1.0, 1.0, 1.0, 1.0, 1.0, 1.0, 1.0, 1.0, 1.0, 1.0, 1.0, 1.0, 1.0, 1.0, 1.0, 1.0, 1.0, 1.0, 1.0, 1.0, 1.0, 1.0, 1.0, 1.0, 1.0, 1.0, 1.0, 1.0, 1.0, 1.0, 1.0, 1.0, 1.0, 1.0, 1.0, 1.0, 1.0, 1.0, 1.0, 1.0, 1.0, 1.0, 1.0, 1.0, 1.0, 1.0, 1.0, 1.0, 1.0, 1.0, 1.0, 1.0, 1.0, 1.0, 1.0, 1.0, 1.0, 1.0, 1.0, 1.0, 1.0, 1.0, 1.0, 1.0, 1.0, 1.0, 1.0, 1.0, 1.0, 1.0, 1.0, 1.0, 1.0, 1.0, 1.0, 1.0, 1.0, 1.0, 1.0, 1.0, 1.0, 1.0, 1.0, 1.0, 1.0, 1.0, 1.0, 1.0, 1.0, 1.0, 1.0, 1.0, 1.0, 1.0, 1.0, 1.0, 1.0, 1.0, 1.0, 1.0, 1.0, 1.0, 1.0, 1.0, 1.0, 1.0, 1.0, 1.0, 1.0, 1.0, 1.0, 1.0, 1.0, 1.0, 1.0, 1.0, 1.0, 1.0, 1.0, 1.0, 1.0, 1.0, 1.0, 1.0, 1.0, 1.0, 1.0, 1.0, 1.0, 1.0, 1.0, 1.0, 1.0, 1.0, 1.0, 1.0, 1.0, 1.0, 1.0, 1.0, 1.0, 1.0, 1.0, 1.0, 1.0, 1.0, 1.0, 1.0, 1.0, 1.0, 1.0, 1.0, 1.0, 1.0, 1.0, 1.0, 1.0, 1.0, 1.0, 1.0, 1.0, 1.0, 1.0, 1.0, 1.0, 1.0, 1.0, 1.0, 1.0, 1.0, 1.0, 1.0, 1.0, 1.0, 1.0, 1.0, 1.0, 1.0, 1.0, 1.0, 1.0, 1.0, 1.0, 1.0, 1.0, 1.0, 1.0, 1.0, 1.0, 1.0, 1.0, 1.0, 1.0, 1.0, 1.0, 1.0, 1.0])
me_body_moss.materials.append(mat_moss)
me_body_moss.update()
me_body_flowerr = bpy.data.meshes.new('Body_FlowerR')
me_body_flowerr.from_pydata([(0.4477, -0.2287, 0.685), (0.5177, -0.2287, 0.685), (0.5177, -0.2987, 0.685), (0.4477, -0.2987, 0.685), (0.4477, -0.2287, 0.755), (0.5177, -0.2287, 0.755), (0.5177, -0.2987, 0.755), (0.4477, -0.2987, 0.755), (-0.133, -0.5062, 0.685), (-0.06304, -0.5062, 0.685), (-0.06304, -0.5762, 0.685), (-0.133, -0.5762, 0.685), (-0.133, -0.5062, 0.755), (-0.06304, -0.5062, 0.755), (-0.06304, -0.5762, 0.755), (-0.133, -0.5762, 0.755), (-0.5795, -0.04262, 0.685), (-0.5095, -0.04262, 0.685), (-0.5095, -0.1126, 0.685), (-0.5795, -0.1126, 0.685), (-0.5795, -0.04262, 0.755), (-0.5095, -0.04262, 0.755), (-0.5095, -0.1126, 0.755), (-0.5795, -0.1126, 0.755), (-0.2803, 0.5272, 0.685), (-0.2103, 0.5272, 0.685), (-0.2103, 0.4572, 0.685), (-0.2803, 0.4572, 0.685), (-0.2803, 0.5272, 0.755), (-0.2103, 0.5272, 0.755), (-0.2103, 0.4572, 0.755), (-0.2803, 0.4572, 0.755), (0.3548, 0.423, 0.685), (0.4248, 0.423, 0.685), (0.4248, 0.353, 0.685), (0.3548, 0.353, 0.685), (0.3548, 0.423, 0.755), (0.4248, 0.423, 0.755), (0.4248, 0.353, 0.755), (0.3548, 0.353, 0.755)], [], [(0, 1, 2, 3), (4, 7, 6, 5), (0, 4, 5, 1), (1, 5, 6, 2), (2, 6, 7, 3), (3, 7, 4, 0), (8, 9, 10, 11), (12, 15, 14, 13), (8, 12, 13, 9), (9, 13, 14, 10), (10, 14, 15, 11), (11, 15, 12, 8), (16, 17, 18, 19), (20, 23, 22, 21), (16, 20, 21, 17), (17, 21, 22, 18), (18, 22, 23, 19), (19, 23, 20, 16), (24, 25, 26, 27), (28, 31, 30, 29), (24, 28, 29, 25), (25, 29, 30, 26), (26, 30, 31, 27), (27, 31, 28, 24), (32, 33, 34, 35), (36, 39, 38, 37), (32, 36, 37, 33), (33, 37, 38, 34), (34, 38, 39, 35), (35, 39, 36, 32)])
_uv = me_body_flowerr.uv_layers.new(name='UVMap')
_uv.uv.foreach_set('vector', [-0.4477, -0.2287, -0.5177, -0.2287, -0.5177, -0.2987, -0.4477, -0.2987, 0.4477, -0.2287, 0.4477, -0.2987, 0.5177, -0.2987, 0.5177, -0.2287, 0.4477, 0.685, 0.4477, 0.755, 0.5177, 0.755, 0.5177, 0.685, 0.2287, 0.685, 0.2287, 0.755, 0.2987, 0.755, 0.2987, 0.685, -0.5177, 0.685, -0.5177, 0.755, -0.4477, 0.755, -0.4477, 0.685, -0.2987, 0.685, -0.2987, 0.755, -0.2287, 0.755, -0.2287, 0.685, 0.133, -0.5062, 0.06304, -0.5062, 0.06304, -0.5762, 0.133, -0.5762, -0.133, -0.5062, -0.133, -0.5762, -0.06304, -0.5762, -0.06304, -0.5062, -0.133, 0.685, -0.133, 0.755, -0.06304, 0.755, -0.06304, 0.685, 0.5062, 0.685, 0.5062, 0.755, 0.5762, 0.755, 0.5762, 0.685, 0.06304, 0.685, 0.06304, 0.755, 0.133, 0.755, 0.133, 0.685, -0.5762, 0.685, -0.5762, 0.755, -0.5062, 0.755, -0.5062, 0.685, 0.5795, -0.04262, 0.5095, -0.04262, 0.5095, -0.1126, 0.5795, -0.1126, -0.5795, -0.04262, -0.5795, -0.1126, -0.5095, -0.1126, -0.5095, -0.04262, -0.5795, 0.685, -0.5795, 0.755, -0.5095, 0.755, -0.5095, 0.685, 0.04262, 0.685, 0.04262, 0.755, 0.1126, 0.755, 0.1126, 0.685, 0.5095, 0.685, 0.5095, 0.755, 0.5795, 0.755, 0.5795, 0.685, -0.1126, 0.685, -0.1126, 0.755, -0.04262, 0.755, -0.04262, 0.685, 0.2803, 0.5272, 0.2103, 0.5272, 0.2103, 0.4572, 0.2803, 0.4572, -0.2803, 0.5272, -0.2803, 0.4572, -0.2103, 0.4572, -0.2103, 0.5272, -0.2803, 0.685, -0.2803, 0.755, -0.2103, 0.755, -0.2103, 0.685, -0.5272, 0.685, -0.5272, 0.755, -0.4572, 0.755, -0.4572, 0.685, 0.2103, 0.685, 0.2103, 0.755, 0.2803, 0.755, 0.2803, 0.685, 0.4572, 0.685, 0.4572, 0.755, 0.5272, 0.755, 0.5272, 0.685, -0.3548, 0.423, -0.4248, 0.423, -0.4248, 0.353, -0.3548, 0.353, 0.3548, 0.423, 0.3548, 0.353, 0.4248, 0.353, 0.4248, 0.423, 0.3548, 0.685, 0.3548, 0.755, 0.4248, 0.755, 0.4248, 0.685, -0.423, 0.685, -0.423, 0.755, -0.353, 0.755, -0.353, 0.685, -0.4248, 0.685, -0.4248, 0.755, -0.3548, 0.755, -0.3548, 0.685, 0.353, 0.685, 0.353, 0.755, 0.423, 0.755, 0.423, 0.685])
_ca = me_body_flowerr.color_attributes.new('Col', 'BYTE_COLOR', 'CORNER')
_ca.data.foreach_set('color', [1.0, 1.0, 1.0, 1.0, 1.0, 1.0, 1.0, 1.0, 1.0, 1.0, 1.0, 1.0, 1.0, 1.0, 1.0, 1.0, 1.0, 1.0, 1.0, 1.0, 1.0, 1.0, 1.0, 1.0, 1.0, 1.0, 1.0, 1.0, 1.0, 1.0, 1.0, 1.0, 1.0, 1.0, 1.0, 1.0, 1.0, 1.0, 1.0, 1.0, 1.0, 1.0, 1.0, 1.0, 1.0, 1.0, 1.0, 1.0, 1.0, 1.0, 1.0, 1.0, 1.0, 1.0, 1.0, 1.0, 1.0, 1.0, 1.0, 1.0, 1.0, 1.0, 1.0, 1.0, 1.0, 1.0, 1.0, 1.0, 1.0, 1.0, 1.0, 1.0, 1.0, 1.0, 1.0, 1.0, 1.0, 1.0, 1.0, 1.0, 1.0, 1.0, 1.0, 1.0, 1.0, 1.0, 1.0, 1.0, 1.0, 1.0, 1.0, 1.0, 1.0, 1.0, 1.0, 1.0, 1.0, 1.0, 1.0, 1.0, 1.0, 1.0, 1.0, 1.0, 1.0, 1.0, 1.0, 1.0, 1.0, 1.0, 1.0, 1.0, 1.0, 1.0, 1.0, 1.0, 1.0, 1.0, 1.0, 1.0, 1.0, 1.0, 1.0, 1.0, 1.0, 1.0, 1.0, 1.0, 1.0, 1.0, 1.0, 1.0, 1.0, 1.0, 1.0, 1.0, 1.0, 1.0, 1.0, 1.0, 1.0, 1.0, 1.0, 1.0, 1.0, 1.0, 1.0, 1.0, 1.0, 1.0, 1.0, 1.0, 1.0, 1.0, 1.0, 1.0, 1.0, 1.0, 1.0, 1.0, 1.0, 1.0, 1.0, 1.0, 1.0, 1.0, 1.0, 1.0, 1.0, 1.0, 1.0, 1.0, 1.0, 1.0, 1.0, 1.0, 1.0, 1.0, 1.0, 1.0, 1.0, 1.0, 1.0, 1.0, 1.0, 1.0, 1.0, 1.0, 1.0, 1.0, 1.0, 1.0, 1.0, 1.0, 1.0, 1.0, 1.0, 1.0, 1.0, 1.0, 1.0, 1.0, 1.0, 1.0, 1.0, 1.0, 1.0, 1.0, 1.0, 1.0, 1.0, 1.0, 1.0, 1.0, 1.0, 1.0, 1.0, 1.0, 1.0, 1.0, 1.0, 1.0, 1.0, 1.0, 1.0, 1.0, 1.0, 1.0, 1.0, 1.0, 1.0, 1.0, 1.0, 1.0, 1.0, 1.0, 1.0, 1.0, 1.0, 1.0, 1.0, 1.0, 1.0, 1.0, 1.0, 1.0, 1.0, 1.0, 1.0, 1.0, 1.0, 1.0, 1.0, 1.0, 1.0, 1.0, 1.0, 1.0, 1.0, 1.0, 1.0, 1.0, 1.0, 1.0, 1.0, 1.0, 1.0, 1.0, 1.0, 1.0, 1.0, 1.0, 1.0, 1.0, 1.0, 1.0, 1.0, 1.0, 1.0, 1.0, 1.0, 1.0, 1.0, 1.0, 1.0, 1.0, 1.0, 1.0, 1.0, 1.0, 1.0, 1.0, 1.0, 1.0, 1.0, 1.0, 1.0, 1.0, 1.0, 1.0, 1.0, 1.0, 1.0, 1.0, 1.0, 1.0, 1.0, 1.0, 1.0, 1.0, 1.0, 1.0, 1.0, 1.0, 1.0, 1.0, 1.0, 1.0, 1.0, 1.0, 1.0, 1.0, 1.0, 1.0, 1.0, 1.0, 1.0, 1.0, 1.0, 1.0, 1.0, 1.0, 1.0, 1.0, 1.0, 1.0, 1.0, 1.0, 1.0, 1.0, 1.0, 1.0, 1.0, 1.0, 1.0, 1.0, 1.0, 1.0, 1.0, 1.0, 1.0, 1.0, 1.0, 1.0, 1.0, 1.0, 1.0, 1.0, 1.0, 1.0, 1.0, 1.0, 1.0, 1.0, 1.0, 1.0, 1.0, 1.0, 1.0, 1.0, 1.0, 1.0, 1.0, 1.0, 1.0, 1.0, 1.0, 1.0, 1.0, 1.0, 1.0, 1.0, 1.0, 1.0, 1.0, 1.0, 1.0, 1.0, 1.0, 1.0, 1.0, 1.0, 1.0, 1.0, 1.0, 1.0, 1.0, 1.0, 1.0, 1.0, 1.0, 1.0, 1.0, 1.0, 1.0, 1.0, 1.0, 1.0, 1.0, 1.0, 1.0, 1.0, 1.0, 1.0, 1.0, 1.0, 1.0, 1.0, 1.0, 1.0, 1.0, 1.0, 1.0, 1.0, 1.0, 1.0, 1.0, 1.0, 1.0, 1.0, 1.0, 1.0, 1.0, 1.0, 1.0, 1.0, 1.0, 1.0, 1.0, 1.0, 1.0, 1.0, 1.0, 1.0, 1.0, 1.0, 1.0, 1.0, 1.0, 1.0, 1.0, 1.0, 1.0, 1.0, 1.0, 1.0, 1.0, 1.0, 1.0, 1.0, 1.0, 1.0, 1.0, 1.0, 1.0, 1.0, 1.0, 1.0, 1.0, 1.0, 1.0, 1.0, 1.0, 1.0, 1.0, 1.0, 1.0, 1.0, 1.0, 1.0])
me_body_flowerr.materials.append(mat_flowerr)
me_body_flowerr.update()

# ---- objects
ob_qd_bush = bpy.data.objects.new('QD_bush', None)
ob_body = bpy.data.objects.new('Body', None)
ob_body_leaf = bpy.data.objects.new('Body_Leaf', me_body_leaf)
ob_body_moss = bpy.data.objects.new('Body_Moss', me_body_moss)
ob_body_flowerr = bpy.data.objects.new('Body_FlowerR', me_body_flowerr)

# ---- transforms, parenting, visibility, modifiers, constraints
ob_qd_bush.location = (0.0, 0.0, 0.0)
ob_qd_bush.empty_display_size = 0.2
ob_body.parent = ob_qd_bush
ob_body.location = (0.0, 0.0, 0.0)
ob_body.empty_display_size = 0.05
ob_body_leaf.parent = ob_body
ob_body_leaf.location = (0.0, 0.0, 0.0)
ob_body_moss.parent = ob_body
ob_body_moss.location = (0.0, 0.0, 0.0)
ob_body_flowerr.parent = ob_body
ob_body_flowerr.location = (0.0, 0.0, 0.0)

# ---- collection membership
scene.collection.objects.link(ob_qd_bush)
scene.collection.objects.link(ob_body)
scene.collection.objects.link(ob_body_leaf)
scene.collection.objects.link(ob_body_moss)
scene.collection.objects.link(ob_body_flowerr)

# ---- scene / render settings (as saved in the file)
scene.frame_start = 1; scene.frame_end = 250; scene.frame_set(1)
scene.render.engine = 'BLENDER_EEVEE_NEXT'
scene.render.fps = 30
scene.render.bake_bias = 0.0
scene.render.bake_samples = 0
scene.render.compositor_device = 'GPU'
scene.eevee.use_volume_custom_range = False
scene.eevee.fast_gi_thickness_near = 0.1
scene.eevee.fast_gi_thickness_far = 0.0
scene.eevee.ray_tracing_options.screen_trace_thickness = 0.1
bpy.context.view_layer.update()

# ---- added for rendering (the .blend has no active camera and no usable light): camera, sun + grey world if the file has none
cam_auto = bpy.data.cameras.new('AutoCamera')
cam_auto.lens = 50.0
cam_auto.sensor_width = 36.0
cam_auto.clip_end = 1000.0
ob_auto_camera = bpy.data.objects.new('AutoCamera', cam_auto)
scene.collection.objects.link(ob_auto_camera)
ob_auto_camera.location = (2.62209, -3.0873, 2.55112)
ob_auto_camera.rotation_euler = (1.09748, -7.21219e-08, 0.694738)
scene.camera = ob_auto_camera
light_auto_sun = bpy.data.lights.new('AutoSun', 'SUN')
light_auto_sun.energy = 3.0
light_auto_sun.angle = 0.0523599
ob_auto_sun = bpy.data.objects.new('AutoSun', light_auto_sun)
scene.collection.objects.link(ob_auto_sun)
ob_auto_sun.rotation_euler = (0.872665, 0.174533, 0.523599)
if scene.world is None:
    world_auto = bpy.data.worlds.new('AutoWorld')
    world_auto.color = (0.3, 0.3, 0.3)
    scene.world = world_auto
bpy.context.view_layer.update()
